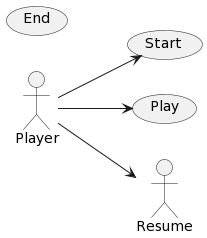

The diagram above was rendered by PlantUML. Its source (embedded in the PNG):
@startuml
left to right direction
actor Player
usecase Start
usecase Play
usecase End

Player --> Start
Player --> Play
Player --> Resume
@enduml